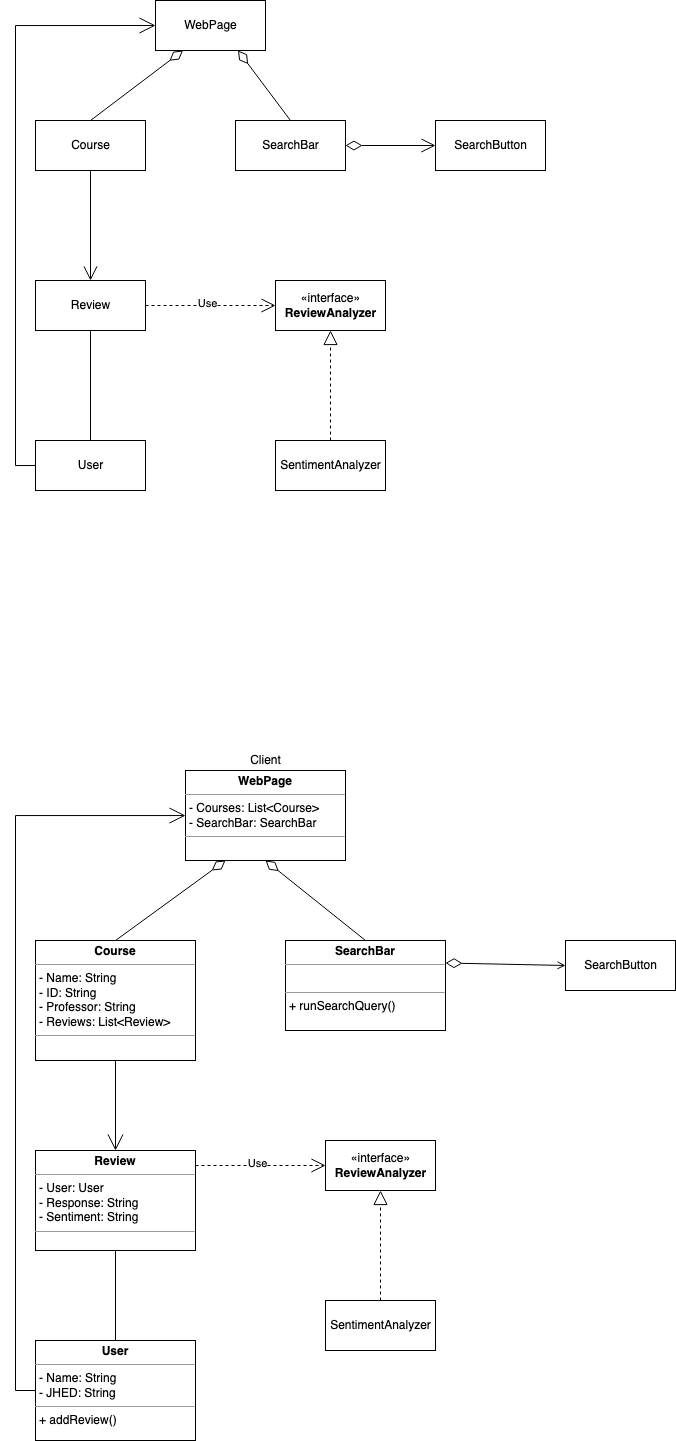

The diagram above was exported from draw.io. Its source (the exported page's mxGraphModel, read from the mxfile embedded in the PNG):
<mxGraphModel dx="1248" dy="778" grid="1" gridSize="10" guides="1" tooltips="1" connect="1" arrows="1" fold="1" page="1" pageScale="1" pageWidth="1100" pageHeight="850" math="0" shadow="0">
  <root>
    <mxCell id="0" />
    <mxCell id="1" parent="0" />
    <mxCell id="2" style="rounded=0;orthogonalLoop=1;jettySize=auto;html=1;exitX=0.25;exitY=1;exitDx=0;exitDy=0;entryX=0.5;entryY=0;entryDx=0;entryDy=0;startArrow=diamondThin;startFill=0;endArrow=none;endFill=0;startSize=14;endSize=12;sourcePerimeterSpacing=0;" edge="1" source="4" target="6" parent="1">
      <mxGeometry relative="1" as="geometry" />
    </mxCell>
    <mxCell id="3" style="edgeStyle=none;rounded=0;orthogonalLoop=1;jettySize=auto;html=1;exitX=0.75;exitY=1;exitDx=0;exitDy=0;entryX=0.5;entryY=0;entryDx=0;entryDy=0;startArrow=diamondThin;startFill=0;endArrow=none;endFill=0;startSize=14;endSize=12;sourcePerimeterSpacing=0;" edge="1" source="4" target="16" parent="1">
      <mxGeometry relative="1" as="geometry" />
    </mxCell>
    <mxCell id="4" value="WebPage" style="html=1;" vertex="1" parent="1">
      <mxGeometry x="200" y="110" width="110" height="50" as="geometry" />
    </mxCell>
    <mxCell id="5" style="edgeStyle=orthogonalEdgeStyle;rounded=0;orthogonalLoop=1;jettySize=auto;html=1;exitX=0.5;exitY=1;exitDx=0;exitDy=0;entryX=0.5;entryY=0;entryDx=0;entryDy=0;startArrow=none;startFill=0;endArrow=open;endFill=0;startSize=14;endSize=12;sourcePerimeterSpacing=0;" edge="1" source="6" target="9" parent="1">
      <mxGeometry relative="1" as="geometry" />
    </mxCell>
    <mxCell id="6" value="Course" style="html=1;" vertex="1" parent="1">
      <mxGeometry x="80" y="230" width="110" height="50" as="geometry" />
    </mxCell>
    <mxCell id="7" style="edgeStyle=orthogonalEdgeStyle;rounded=0;orthogonalLoop=1;jettySize=auto;html=1;exitX=1;exitY=0.5;exitDx=0;exitDy=0;entryX=0;entryY=0.5;entryDx=0;entryDy=0;startArrow=none;startFill=0;endArrow=open;endFill=0;startSize=14;sourcePerimeterSpacing=0;dashed=1;endSize=12;" edge="1" source="9" target="30" parent="1">
      <mxGeometry relative="1" as="geometry" />
    </mxCell>
    <mxCell id="8" value="Use" style="edgeLabel;html=1;align=center;verticalAlign=middle;resizable=0;points=[];" vertex="1" connectable="0" parent="7">
      <mxGeometry x="-0.0615" y="3" relative="1" as="geometry">
        <mxPoint as="offset" />
      </mxGeometry>
    </mxCell>
    <mxCell id="9" value="Review" style="html=1;" vertex="1" parent="1">
      <mxGeometry x="80" y="390" width="110" height="50" as="geometry" />
    </mxCell>
    <mxCell id="10" style="edgeStyle=orthogonalEdgeStyle;rounded=0;orthogonalLoop=1;jettySize=auto;html=1;exitX=0.5;exitY=0;exitDx=0;exitDy=0;entryX=0.5;entryY=1;entryDx=0;entryDy=0;startArrow=none;startFill=0;endArrow=none;endFill=0;startSize=14;endSize=12;sourcePerimeterSpacing=0;" edge="1" source="12" target="9" parent="1">
      <mxGeometry relative="1" as="geometry" />
    </mxCell>
    <mxCell id="11" style="edgeStyle=orthogonalEdgeStyle;rounded=0;orthogonalLoop=1;jettySize=auto;html=1;exitX=0;exitY=0.5;exitDx=0;exitDy=0;entryX=0;entryY=0.5;entryDx=0;entryDy=0;startArrow=none;startFill=0;endArrow=open;endFill=0;startSize=14;endSize=14;sourcePerimeterSpacing=0;" edge="1" source="12" target="4" parent="1">
      <mxGeometry relative="1" as="geometry" />
    </mxCell>
    <mxCell id="12" value="User" style="html=1;" vertex="1" parent="1">
      <mxGeometry x="80" y="550" width="110" height="50" as="geometry" />
    </mxCell>
    <mxCell id="13" style="edgeStyle=orthogonalEdgeStyle;rounded=0;orthogonalLoop=1;jettySize=auto;html=1;exitX=0.5;exitY=0;exitDx=0;exitDy=0;entryX=0.5;entryY=1;entryDx=0;entryDy=0;dashed=1;startArrow=none;startFill=0;endArrow=block;endFill=0;startSize=14;endSize=12;sourcePerimeterSpacing=0;" edge="1" source="14" target="30" parent="1">
      <mxGeometry relative="1" as="geometry" />
    </mxCell>
    <mxCell id="14" value="SentimentAnalyzer" style="html=1;" vertex="1" parent="1">
      <mxGeometry x="320" y="550" width="110" height="50" as="geometry" />
    </mxCell>
    <mxCell id="15" style="edgeStyle=none;rounded=0;orthogonalLoop=1;jettySize=auto;html=1;exitX=1;exitY=0.5;exitDx=0;exitDy=0;entryX=0;entryY=0.5;entryDx=0;entryDy=0;startArrow=diamondThin;startFill=0;endArrow=open;endFill=0;startSize=14;endSize=12;sourcePerimeterSpacing=0;" edge="1" source="16" target="17" parent="1">
      <mxGeometry relative="1" as="geometry" />
    </mxCell>
    <mxCell id="16" value="SearchBar" style="html=1;" vertex="1" parent="1">
      <mxGeometry x="280" y="230" width="110" height="50" as="geometry" />
    </mxCell>
    <mxCell id="17" value="SearchButton" style="html=1;" vertex="1" parent="1">
      <mxGeometry x="480" y="230" width="110" height="50" as="geometry" />
    </mxCell>
    <mxCell id="18" style="edgeStyle=none;rounded=0;orthogonalLoop=1;jettySize=auto;html=1;exitX=0.5;exitY=0;exitDx=0;exitDy=0;entryX=0.25;entryY=1;entryDx=0;entryDy=0;startArrow=none;startFill=0;endArrow=diamondThin;endFill=0;startSize=14;endSize=14;sourcePerimeterSpacing=0;" edge="1" source="20" target="29" parent="1">
      <mxGeometry relative="1" as="geometry" />
    </mxCell>
    <mxCell id="19" style="edgeStyle=none;rounded=0;orthogonalLoop=1;jettySize=auto;html=1;exitX=0.5;exitY=1;exitDx=0;exitDy=0;entryX=0.5;entryY=0;entryDx=0;entryDy=0;startArrow=none;startFill=0;endArrow=open;endFill=0;startSize=14;endSize=14;sourcePerimeterSpacing=0;" edge="1" source="20" target="22" parent="1">
      <mxGeometry relative="1" as="geometry" />
    </mxCell>
    <mxCell id="20" value="&lt;p style=&quot;margin:0px;margin-top:4px;text-align:center;&quot;&gt;&lt;b&gt;Course&lt;/b&gt;&lt;/p&gt;&lt;hr size=&quot;1&quot;&gt;&lt;p style=&quot;margin:0px;margin-left:4px;&quot;&gt;- Name: String&lt;/p&gt;&lt;p style=&quot;margin:0px;margin-left:4px;&quot;&gt;- ID: String&lt;/p&gt;&lt;p style=&quot;margin:0px;margin-left:4px;&quot;&gt;- Professor: String&lt;/p&gt;&lt;p style=&quot;margin:0px;margin-left:4px;&quot;&gt;- Reviews: List&amp;lt;Review&amp;gt;&lt;/p&gt;&lt;hr size=&quot;1&quot;&gt;&lt;p style=&quot;margin:0px;margin-left:4px;&quot;&gt;&lt;br&gt;&lt;/p&gt;" style="verticalAlign=top;align=left;overflow=fill;fontSize=12;fontFamily=Helvetica;html=1;" vertex="1" parent="1">
      <mxGeometry x="80" y="1050" width="160" height="120" as="geometry" />
    </mxCell>
    <mxCell id="21" style="edgeStyle=none;rounded=0;orthogonalLoop=1;jettySize=auto;html=1;exitX=0.5;exitY=1;exitDx=0;exitDy=0;entryX=0.5;entryY=0;entryDx=0;entryDy=0;startArrow=none;startFill=0;endArrow=none;endFill=0;startSize=14;endSize=14;sourcePerimeterSpacing=0;" edge="1" source="22" target="24" parent="1">
      <mxGeometry relative="1" as="geometry" />
    </mxCell>
    <mxCell id="22" value="&lt;p style=&quot;margin:0px;margin-top:4px;text-align:center;&quot;&gt;&lt;b&gt;Review&lt;/b&gt;&lt;/p&gt;&lt;hr size=&quot;1&quot;&gt;&lt;p style=&quot;margin:0px;margin-left:4px;&quot;&gt;- User: User&lt;/p&gt;&lt;p style=&quot;margin:0px;margin-left:4px;&quot;&gt;- Response: String&lt;/p&gt;&lt;p style=&quot;margin:0px;margin-left:4px;&quot;&gt;- Sentiment: String&lt;/p&gt;&lt;hr size=&quot;1&quot;&gt;&lt;p style=&quot;margin:0px;margin-left:4px;&quot;&gt;&lt;br&gt;&lt;/p&gt;" style="verticalAlign=top;align=left;overflow=fill;fontSize=12;fontFamily=Helvetica;html=1;" vertex="1" parent="1">
      <mxGeometry x="80" y="1260" width="160" height="100" as="geometry" />
    </mxCell>
    <mxCell id="23" style="edgeStyle=orthogonalEdgeStyle;rounded=0;orthogonalLoop=1;jettySize=auto;html=1;exitX=0;exitY=0.5;exitDx=0;exitDy=0;startArrow=none;startFill=0;endArrow=open;endFill=0;startSize=14;endSize=14;sourcePerimeterSpacing=0;" edge="1" source="24" target="29" parent="1">
      <mxGeometry relative="1" as="geometry">
        <Array as="points">
          <mxPoint x="60" y="1500" />
          <mxPoint x="60" y="925" />
        </Array>
      </mxGeometry>
    </mxCell>
    <mxCell id="24" value="&lt;p style=&quot;margin:0px;margin-top:4px;text-align:center;&quot;&gt;&lt;b&gt;User&lt;/b&gt;&lt;/p&gt;&lt;hr size=&quot;1&quot;&gt;&lt;p style=&quot;margin:0px;margin-left:4px;&quot;&gt;- Name: String&lt;/p&gt;&lt;p style=&quot;margin:0px;margin-left:4px;&quot;&gt;- JHED: String&lt;br&gt;&lt;/p&gt;&lt;hr size=&quot;1&quot;&gt;&lt;p style=&quot;margin:0px;margin-left:4px;&quot;&gt;+ addReview()&lt;/p&gt;" style="verticalAlign=top;align=left;overflow=fill;fontSize=12;fontFamily=Helvetica;html=1;" vertex="1" parent="1">
      <mxGeometry x="80" y="1450" width="160" height="100" as="geometry" />
    </mxCell>
    <mxCell id="25" style="rounded=0;orthogonalLoop=1;jettySize=auto;html=1;exitX=1;exitY=0.25;exitDx=0;exitDy=0;entryX=0;entryY=0.5;entryDx=0;entryDy=0;startArrow=diamondThin;startFill=0;sourcePerimeterSpacing=0;startSize=14;endArrow=open;endFill=0;" edge="1" source="27" target="28" parent="1">
      <mxGeometry relative="1" as="geometry" />
    </mxCell>
    <mxCell id="26" style="edgeStyle=none;rounded=0;orthogonalLoop=1;jettySize=auto;html=1;exitX=0.5;exitY=0;exitDx=0;exitDy=0;entryX=0.5;entryY=1;entryDx=0;entryDy=0;startArrow=none;startFill=0;endArrow=diamondThin;endFill=0;startSize=14;endSize=14;sourcePerimeterSpacing=0;" edge="1" source="27" target="29" parent="1">
      <mxGeometry relative="1" as="geometry" />
    </mxCell>
    <mxCell id="27" value="&lt;p style=&quot;margin:0px;margin-top:4px;text-align:center;&quot;&gt;&lt;b&gt;SearchBar&lt;/b&gt;&lt;/p&gt;&lt;hr size=&quot;1&quot;&gt;&lt;p style=&quot;margin:0px;margin-left:4px;&quot;&gt;&lt;br&gt;&lt;/p&gt;&lt;hr size=&quot;1&quot;&gt;&lt;p style=&quot;margin:0px;margin-left:4px;&quot;&gt;+ runSearchQuery()&lt;/p&gt;" style="verticalAlign=top;align=left;overflow=fill;fontSize=12;fontFamily=Helvetica;html=1;" vertex="1" parent="1">
      <mxGeometry x="330" y="1050" width="160" height="90" as="geometry" />
    </mxCell>
    <mxCell id="28" value="SearchButton" style="html=1;" vertex="1" parent="1">
      <mxGeometry x="610" y="1050" width="110" height="50" as="geometry" />
    </mxCell>
    <mxCell id="29" value="&lt;p style=&quot;margin:0px;margin-top:4px;text-align:center;&quot;&gt;&lt;b&gt;WebPage&lt;/b&gt;&lt;/p&gt;&lt;hr size=&quot;1&quot;&gt;&lt;p style=&quot;margin:0px;margin-left:4px;&quot;&gt;- Courses: List&amp;lt;Course&amp;gt;&lt;/p&gt;&lt;p style=&quot;margin:0px;margin-left:4px;&quot;&gt;- SearchBar: SearchBar&lt;br&gt;&lt;/p&gt;&lt;hr size=&quot;1&quot;&gt;&lt;p style=&quot;margin:0px;margin-left:4px;&quot;&gt;&lt;br&gt;&lt;/p&gt;" style="verticalAlign=top;align=left;overflow=fill;fontSize=12;fontFamily=Helvetica;html=1;" vertex="1" parent="1">
      <mxGeometry x="230" y="880" width="160" height="90" as="geometry" />
    </mxCell>
    <mxCell id="30" value="«interface»&lt;br&gt;&lt;b&gt;ReviewAnalyzer&lt;/b&gt;" style="html=1;" vertex="1" parent="1">
      <mxGeometry x="320" y="390" width="110" height="50" as="geometry" />
    </mxCell>
    <mxCell id="31" style="edgeStyle=orthogonalEdgeStyle;rounded=0;orthogonalLoop=1;jettySize=auto;html=1;exitX=1;exitY=0.5;exitDx=0;exitDy=0;entryX=0;entryY=0.5;entryDx=0;entryDy=0;startArrow=none;startFill=0;endArrow=open;endFill=0;startSize=14;sourcePerimeterSpacing=0;dashed=1;endSize=12;" edge="1" target="35" parent="1">
      <mxGeometry relative="1" as="geometry">
        <mxPoint x="240" y="1275" as="sourcePoint" />
      </mxGeometry>
    </mxCell>
    <mxCell id="32" value="Use" style="edgeLabel;html=1;align=center;verticalAlign=middle;resizable=0;points=[];" vertex="1" connectable="0" parent="31">
      <mxGeometry x="-0.0615" y="3" relative="1" as="geometry">
        <mxPoint as="offset" />
      </mxGeometry>
    </mxCell>
    <mxCell id="33" style="edgeStyle=orthogonalEdgeStyle;rounded=0;orthogonalLoop=1;jettySize=auto;html=1;exitX=0.5;exitY=0;exitDx=0;exitDy=0;entryX=0.5;entryY=1;entryDx=0;entryDy=0;dashed=1;startArrow=none;startFill=0;endArrow=block;endFill=0;startSize=14;endSize=12;sourcePerimeterSpacing=0;" edge="1" source="34" target="35" parent="1">
      <mxGeometry relative="1" as="geometry" />
    </mxCell>
    <mxCell id="34" value="SentimentAnalyzer" style="html=1;" vertex="1" parent="1">
      <mxGeometry x="370" y="1410" width="110" height="50" as="geometry" />
    </mxCell>
    <mxCell id="35" value="«interface»&lt;br&gt;&lt;b&gt;ReviewAnalyzer&lt;/b&gt;" style="html=1;" vertex="1" parent="1">
      <mxGeometry x="370" y="1250" width="110" height="50" as="geometry" />
    </mxCell>
    <mxCell id="36" value="Client" style="text;html=1;align=center;verticalAlign=middle;resizable=0;points=[];autosize=1;strokeColor=none;fillColor=none;" vertex="1" parent="1">
      <mxGeometry x="285" y="855" width="50" height="30" as="geometry" />
    </mxCell>
  </root>
</mxGraphModel>